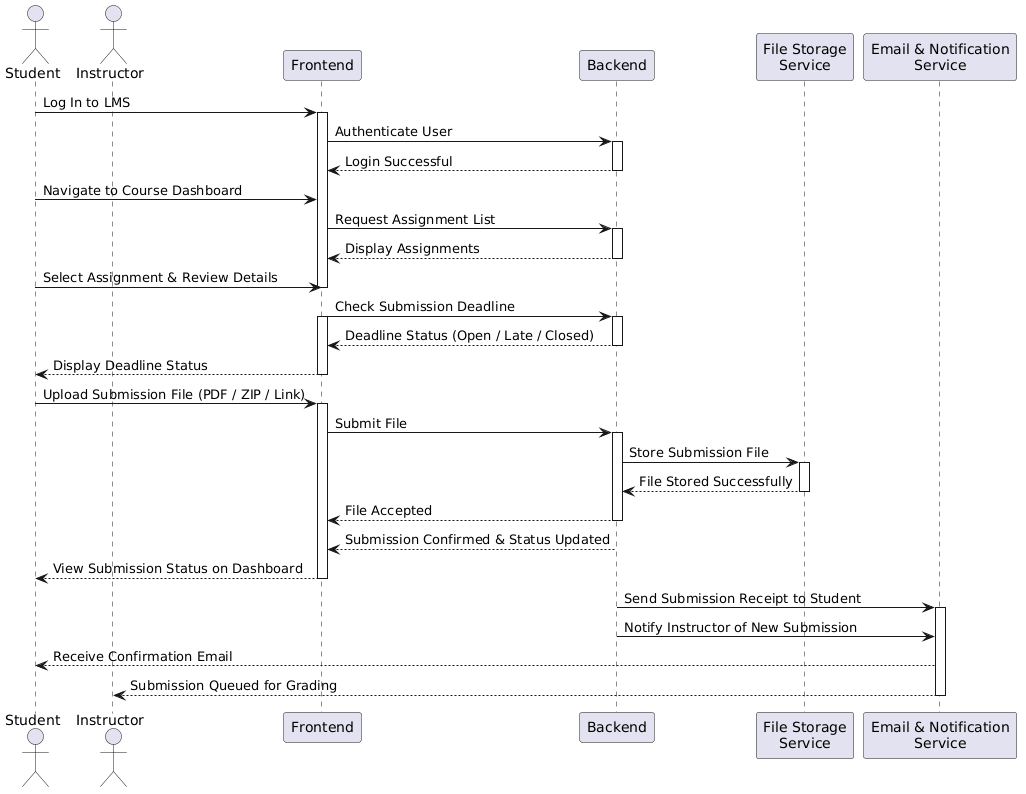

The diagram above was rendered by PlantUML. Its source (embedded in the PNG):
@startuml
actor Student
actor Instructor
participant Frontend
participant Backend
participant "File Storage\nService" as FileStorage
participant "Email & Notification\nService" as Notification

' Login & Navigation Flow
Student -> Frontend: Log In to LMS
activate Frontend
Frontend -> Backend: Authenticate User
activate Backend
Backend --> Frontend: Login Successful
deactivate Backend
Student -> Frontend: Navigate to Course Dashboard
Frontend -> Backend: Request Assignment List
activate Backend
Backend --> Frontend: Display Assignments
deactivate Backend
Student -> Frontend: Select Assignment & Review Details
deactivate Frontend

' Deadline Check Flow
Frontend -> Backend: Check Submission Deadline
activate Frontend
activate Backend
Backend --> Frontend: Deadline Status (Open / Late / Closed)
deactivate Backend
Frontend --> Student: Display Deadline Status
deactivate Frontend

' File Upload Flow
Student -> Frontend: Upload Submission File (PDF / ZIP / Link)
activate Frontend
Frontend -> Backend: Submit File
activate Backend
Backend -> FileStorage: Store Submission File
activate FileStorage
FileStorage --> Backend: File Stored Successfully
deactivate FileStorage
Backend --> Frontend: File Accepted
deactivate Backend

' Record & Confirm Flow
Backend --> Frontend: Submission Confirmed & Status Updated
Frontend --> Student: View Submission Status on Dashboard
deactivate Frontend

' Notification Flow
Backend -> Notification: Send Submission Receipt to Student
activate Notification
Backend -> Notification: Notify Instructor of New Submission
Notification --> Student: Receive Confirmation Email
Notification --> Instructor: Submission Queued for Grading
deactivate Notification
@enduml